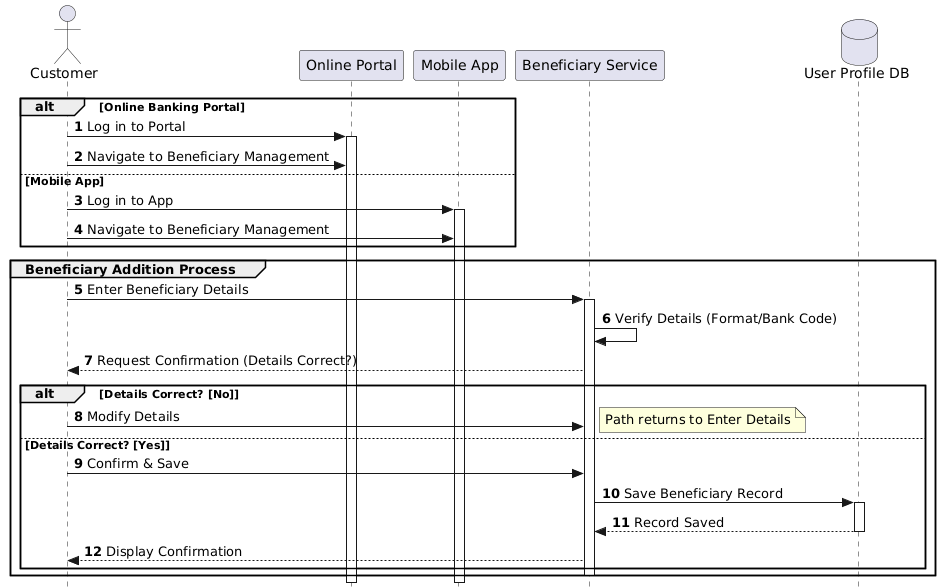

The diagram above was rendered by PlantUML. Its source (embedded in the PNG):
@startuml
autonumber
skinparam style strictuml

actor Customer
participant "Online Portal" as Portal
participant "Mobile App" as App
participant "Beneficiary Service" as Service
database "User Profile DB" as DB

alt Online Banking Portal
    Customer -> Portal : Log in to Portal
    activate Portal
    Customer -> Portal : Navigate to Beneficiary Management
else Mobile App
    Customer -> App : Log in to App
    activate App
    Customer -> App : Navigate to Beneficiary Management
end

group Beneficiary Addition Process
    Customer -> Service : Enter Beneficiary Details
    activate Service
    
    Service -> Service : Verify Details (Format/Bank Code)
    Service --> Customer : Request Confirmation (Details Correct?)
    
    alt Details Correct? [No]
        Customer -> Service : Modify Details
        note right: Path returns to Enter Details
    else Details Correct? [Yes]
        Customer -> Service : Confirm & Save
        Service -> DB : Save Beneficiary Record
        activate DB
        DB --> Service : Record Saved
        deactivate DB
        
        Service --> Customer : Display Confirmation
    end
    deactivate Service
end

deactivate Portal
deactivate App
@enduml